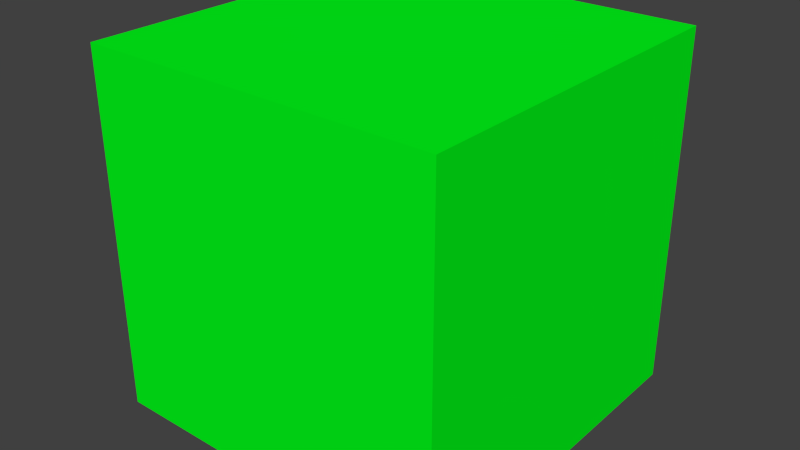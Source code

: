 # Source: ArchetypeCube.blend  (saved by Blender 2.79.0; exported with 4.5.12 LTS)
import bpy
from mathutils import Matrix  # noqa: F401  (used for matrix-valued properties, if any)

bpy.ops.wm.read_factory_settings(use_empty=True)
scene = bpy.context.scene
scene.name = 'Scene'

# ---- collections
col_collection_1 = bpy.data.collections.new('Collection 1'); scene.collection.children.link(col_collection_1)

# ---- materials (node trees are filled in below, after node groups)
mat_material_001 = bpy.data.materials.new('Material.001')
mat_material_001.alpha_threshold = 0.0
mat_material_001.use_transparent_shadow = False
mat_material_001.diffuse_color = (0.0, 0.9699, 0.01031, 1.0)
mat_material_001.specular_color = (0.0, 1.0, 0.003189)
mat_material_001.roughness = 0.5

# ---- material node trees

# ---- world
world_world = bpy.data.worlds.new('World'); scene.world = world_world
world_world.color = (0.05088, 0.05088, 0.05088)
world_world.use_sun_shadow = False
world_world.sun_shadow_jitter_overblur = 0.0
world_world.cycles.sampling_method = 'NONE'
world_world.cycles.sample_map_resolution = 256

# ---- meshes
me_archetypecube = bpy.data.meshes.new('ArchetypeCube')
me_archetypecube.from_pydata([(-1.0, -1.0, -1.0), (-1.0, -1.0, 1.0), (-1.0, 1.0, -1.0), (-1.0, 1.0, 1.0), (1.0, -1.0, -1.0), (1.0, -1.0, 1.0), (1.0, 1.0, -1.0), (1.0, 1.0, 1.0)], [], [(1, 3, 2, 0), (3, 7, 6, 2), (7, 5, 4, 6), (5, 1, 0, 4), (0, 2, 6, 4), (5, 7, 3, 1)])
me_archetypecube.materials.append(mat_material_001)
me_archetypecube.use_remesh_preserve_volume = False
me_archetypecube.use_remesh_preserve_attributes = False
me_archetypecube.use_mirror_vertex_groups = False
me_archetypecube.update()

# ---- objects
ob_archetypecube = bpy.data.objects.new('ArchetypeCube', me_archetypecube)

# ---- transforms, parenting, visibility, modifiers, constraints
ob_archetypecube.location = (0.0, 0.0, 0.0)
ob_archetypecube.lineart.crease_threshold = 0.0

# ---- collection membership
col_collection_1.objects.link(ob_archetypecube)

# ---- scene / render settings (as saved in the file)
scene.frame_start = 1; scene.frame_end = 250; scene.frame_set(1)
scene.render.engine = 'BLENDER_EEVEE_NEXT'
scene.render.resolution_percentage = 50
scene.render.dither_intensity = 0.0
scene.cycles.use_denoising = False
scene.cycles.samples = 10
scene.cycles.sampling_pattern = 'TABULATED_SOBOL'
scene.cycles.light_sampling_threshold = 0.0
scene.cycles.use_adaptive_sampling = False
scene.cycles.use_light_tree = False
scene.cycles.blur_glossy = 0.0
scene.cycles.pixel_filter_type = 'GAUSSIAN'
scene.cycles.sample_clamp_indirect = 0.0
scene.view_settings.view_transform = 'Standard'
bpy.context.view_layer.update()

# ---- added for rendering (the .blend has no active camera and no usable light): camera, sun
cam_auto = bpy.data.cameras.new('AutoCamera')
cam_auto.lens = 50.0
cam_auto.sensor_width = 36.0
cam_auto.clip_end = 1000.0
ob_auto_camera = bpy.data.objects.new('AutoCamera', cam_auto)
scene.collection.objects.link(ob_auto_camera)
ob_auto_camera.location = (3.20507, -3.84609, 2.56406)
ob_auto_camera.rotation_euler = (1.09748, -7.21219e-08, 0.694738)
scene.camera = ob_auto_camera
light_auto_sun = bpy.data.lights.new('AutoSun', 'SUN')
light_auto_sun.energy = 3.0
light_auto_sun.angle = 0.0523599
ob_auto_sun = bpy.data.objects.new('AutoSun', light_auto_sun)
scene.collection.objects.link(ob_auto_sun)
ob_auto_sun.rotation_euler = (0.872665, 0.174533, 0.523599)
bpy.context.view_layer.update()
